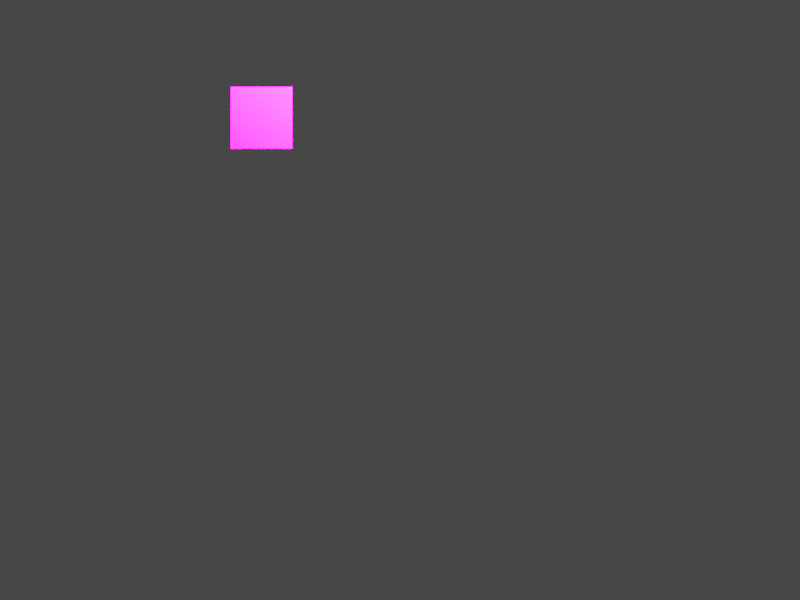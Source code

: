 # Source: dataset-generator.blend  (saved by Blender 2.92.15; exported with 4.5.12 LTS)
import bpy
from mathutils import Matrix  # noqa: F401  (used for matrix-valued properties, if any)

bpy.ops.wm.read_factory_settings(use_empty=True)
scene = bpy.context.scene
scene.name = 'Scene'

# ---- collections
col_collection = bpy.data.collections.new('Collection'); scene.collection.children.link(col_collection)

# ---- images (referenced by path relative to the original .blend; pixels are not part of the script)
import os
ASSET_DIR = os.environ.get("B2B_ASSET_DIR", "")  # directory of the original .blend (textures are referenced by path, not embedded)
HERE = os.path.dirname(os.path.abspath(__file__))  # packed textures are extracted next to this script under _unpacked/

def load_image(name, relpath, width, height, colorspace="sRGB"):
    """Load a texture the original file referenced (path relative to the .blend, or extracted next to this script)."""
    p = next((c for c in (os.path.join(HERE, relpath), os.path.join(ASSET_DIR, relpath)) if relpath and os.path.exists(c)), "")
    if p:
        img = bpy.data.images.load(p, check_existing=True)
        img.name = name
    else:  # same state as the original file: an image datablock whose file is absent (Cycles renders it pink)
        img = bpy.data.images.new(name, width, height)
        img.source = "FILE"
        img.filepath = "//" + (relpath or name)
    img.colorspace_settings.name = colorspace
    return img
img_landing_pad_png = load_image('landing-pad.png', 'landing-pad.png', 1024, 1024, 'sRGB')

# ---- materials (node trees are filled in below, after node groups)
mat_mat = bpy.data.materials.new('mat')
mat_mat.use_transparent_shadow = False
mat_mat.preview_render_type = 'FLAT'

# ---- material node trees
mat_mat.use_nodes = True; mat_mat.node_tree.nodes.clear()
_N = mat_mat.node_tree.nodes; _L = mat_mat.node_tree.links
n0 = _N.new('ShaderNodeOutputMaterial'); n0.name = 'Material Output'; n0.location = (347, 284)
n1 = _N.new('ShaderNodeTexImage'); n1.name = 'Image Texture'; n1.location = (-588, 193)
n1.image = img_landing_pad_png
n2 = _N.new('ShaderNodeBrightContrast'); n2.name = 'Bright/Contrast'; n2.location = (-207, 211)
n2.inputs[1].default_value = 2.7
n2.inputs[2].default_value = 82.1
n3 = _N.new('ShaderNodeBsdfPrincipled'); n3.name = 'Principled BSDF'; n3.location = (35, 321)
n3.distribution = 'GGX'
n3.subsurface_method = 'BURLEY'
n3.inputs[3].default_value = 1.45
n3.inputs[27].default_value = (0.0, 0.0, 0.0, 1.0)
n3.inputs[28].default_value = 1.0
_L.new(n3.outputs[0], n0.inputs[0])
_L.new(n1.outputs[0], n2.inputs[0])
_L.new(n2.outputs[0], n3.inputs[0])
n0.is_active_output = True

# ---- world
world_world = bpy.data.worlds.new('World'); scene.world = world_world
world_world.use_nodes = True; world_world.node_tree.nodes.clear()
_N = world_world.node_tree.nodes; _L = world_world.node_tree.links
n0 = _N.new('ShaderNodeOutputWorld'); n0.name = 'World Output'; n0.location = (300, 300)
n1 = _N.new('ShaderNodeBackground'); n1.name = 'Background'; n1.location = (10, 300)
n1.inputs[0].default_value = (0.05088, 0.05088, 0.05088, 1.0)
_L.new(n1.outputs[0], n0.inputs[0])
n0.is_active_output = True
world_world.color = (0.05088, 0.05088, 0.05088)
world_world.use_sun_shadow = False
world_world.sun_shadow_jitter_overblur = 0.0

# ---- cameras
cam_camera = bpy.data.cameras.new('Camera')
cam_camera.clip_end = 100.0
cam_camera.ortho_scale = 7.314

# ---- lights
light_light = bpy.data.lights.new('Light', 'POINT')
light_light.specular_factor = 0.5029
light_light.transmission_factor = 0.0
light_light.use_shadow = False
light_light.energy = 1000.0
light_light.shadow_maximum_resolution = 0.006
light_light.use_absolute_resolution = True

# ---- meshes
me_plane = bpy.data.meshes.new('Plane')
me_plane.from_pydata([(-1.0, -1.0, 0.0), (1.0, -1.0, 0.0), (-1.0, 1.0, 0.0), (1.0, 1.0, 0.0)], [], [(0, 1, 3, 2)])
_uv = me_plane.uv_layers.new(name='UVMap')
_uv.uv.foreach_set('vector', [0.0, 0.0, 1.0, 0.0, 1.0, 1.0, 0.0, 1.0])
me_plane.materials.append(mat_mat)
me_plane.use_remesh_fix_poles = True
me_plane.use_remesh_preserve_attributes = False
me_plane.use_mirror_vertex_groups = False
me_plane.update()

# ---- objects
ob_light = bpy.data.objects.new('Light', light_light)
ob_camera = bpy.data.objects.new('Camera', cam_camera)
ob_plane = bpy.data.objects.new('Plane', me_plane)

# ---- transforms, parenting, visibility, modifiers, constraints
ob_light.location = (1.499, 2.43, 3.836)
ob_light.rotation_euler = (0.6503, 0.05522, 1.866)
ob_light.lock_rotations_4d = False
ob_light.empty_display_type = 'ARROWS'
ob_light.color = (0.0, 0.0, 0.0, 0.0)
ob_light.lineart.crease_threshold = 0.0
ob_camera.location = (2.247, -2.959, 18.04)
ob_camera.lock_rotations_4d = False
ob_camera.empty_display_type = 'ARROWS'
ob_camera.color = (0.0, 0.0, 0.0, 0.0)
ob_camera.display_type = 'WIRE'
ob_camera.lineart.crease_threshold = 0.0
ob_plane.location = (0.0, 0.0, 0.0)
ob_plane.scale = (0.5, 0.5, 1.0)
ob_plane.lineart.crease_threshold = 0.0

# ---- collection membership
col_collection.objects.link(ob_light)
col_collection.objects.link(ob_camera)
col_collection.objects.link(ob_plane)

# ---- scene / render settings (as saved in the file)
scene.camera = ob_camera
scene.frame_start = 1; scene.frame_end = 250; scene.frame_set(22)
scene.render.engine = 'BLENDER_EEVEE_NEXT'
scene.render.resolution_x = 640
scene.render.resolution_y = 480
scene.cycles.use_denoising = False
scene.cycles.samples = 128
scene.cycles.sampling_pattern = 'TABULATED_SOBOL'
scene.cycles.use_adaptive_sampling = False
scene.cycles.use_light_tree = False
scene.view_settings.view_transform = 'Filmic'
bpy.context.view_layer.update()
